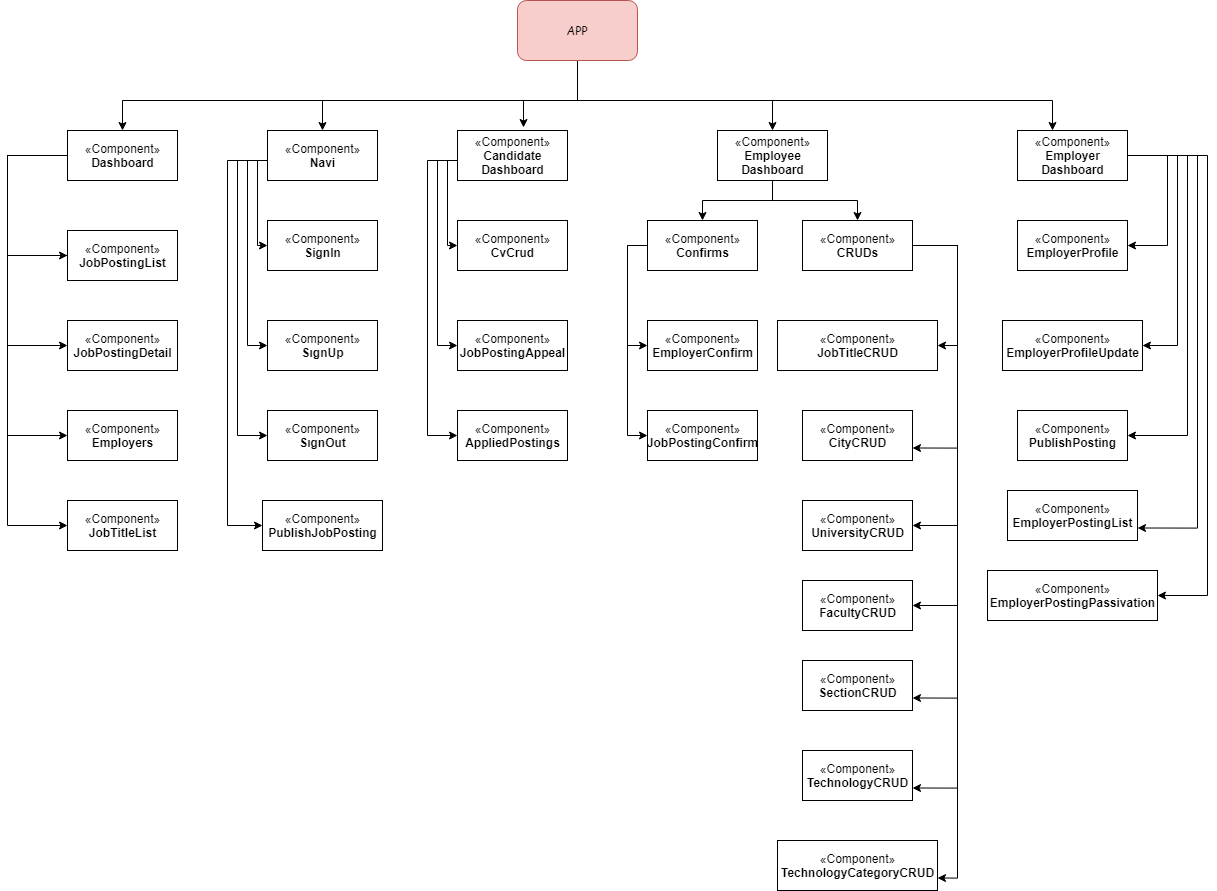

The diagram above was exported from draw.io. Its source (the exported page's mxGraphModel, read from the mxfile embedded in the PNG):
<mxGraphModel dx="1736" dy="900" grid="1" gridSize="10" guides="1" tooltips="1" connect="1" arrows="1" fold="1" page="1" pageScale="1" pageWidth="1100" pageHeight="850" background="none" math="0" shadow="0">
  <root>
    <mxCell id="0" />
    <mxCell id="1" parent="0" />
    <mxCell id="fOr2AyCtdds08GBuhP_w-13" style="edgeStyle=orthogonalEdgeStyle;rounded=0;orthogonalLoop=1;jettySize=auto;html=1;entryX=0.5;entryY=0;entryDx=0;entryDy=0;" edge="1" parent="1" source="fOr2AyCtdds08GBuhP_w-1" target="fOr2AyCtdds08GBuhP_w-8">
      <mxGeometry relative="1" as="geometry">
        <Array as="points">
          <mxPoint x="600" y="100" />
          <mxPoint x="345" y="100" />
        </Array>
      </mxGeometry>
    </mxCell>
    <mxCell id="fOr2AyCtdds08GBuhP_w-14" style="edgeStyle=orthogonalEdgeStyle;rounded=0;orthogonalLoop=1;jettySize=auto;html=1;" edge="1" parent="1" source="fOr2AyCtdds08GBuhP_w-1" target="fOr2AyCtdds08GBuhP_w-2">
      <mxGeometry relative="1" as="geometry">
        <Array as="points">
          <mxPoint x="600" y="100" />
          <mxPoint x="145" y="100" />
        </Array>
      </mxGeometry>
    </mxCell>
    <mxCell id="fOr2AyCtdds08GBuhP_w-15" style="edgeStyle=orthogonalEdgeStyle;rounded=0;orthogonalLoop=1;jettySize=auto;html=1;entryX=0.5;entryY=0;entryDx=0;entryDy=0;" edge="1" parent="1" source="fOr2AyCtdds08GBuhP_w-1" target="fOr2AyCtdds08GBuhP_w-6">
      <mxGeometry relative="1" as="geometry">
        <mxPoint x="797" y="120" as="targetPoint" />
        <Array as="points">
          <mxPoint x="600" y="100" />
          <mxPoint x="795" y="100" />
        </Array>
      </mxGeometry>
    </mxCell>
    <mxCell id="fOr2AyCtdds08GBuhP_w-19" style="edgeStyle=orthogonalEdgeStyle;rounded=0;orthogonalLoop=1;jettySize=auto;html=1;entryX=0.6;entryY=-0.06;entryDx=0;entryDy=0;entryPerimeter=0;" edge="1" parent="1" source="fOr2AyCtdds08GBuhP_w-1" target="fOr2AyCtdds08GBuhP_w-4">
      <mxGeometry relative="1" as="geometry">
        <Array as="points">
          <mxPoint x="720" y="100" />
          <mxPoint x="576" y="100" />
        </Array>
      </mxGeometry>
    </mxCell>
    <mxCell id="fOr2AyCtdds08GBuhP_w-40" style="edgeStyle=orthogonalEdgeStyle;rounded=0;orthogonalLoop=1;jettySize=auto;html=1;" edge="1" parent="1" source="fOr2AyCtdds08GBuhP_w-1" target="fOr2AyCtdds08GBuhP_w-38">
      <mxGeometry relative="1" as="geometry">
        <Array as="points">
          <mxPoint x="600" y="100" />
          <mxPoint x="1075" y="100" />
        </Array>
      </mxGeometry>
    </mxCell>
    <mxCell id="fOr2AyCtdds08GBuhP_w-1" value="&lt;font face=&quot;Comic Sans MS&quot;&gt;APP&lt;/font&gt;" style="rounded=1;whiteSpace=wrap;html=1;fillColor=#f8cecc;strokeColor=#b85450;" vertex="1" parent="1">
      <mxGeometry x="540" width="120" height="60" as="geometry" />
    </mxCell>
    <mxCell id="fOr2AyCtdds08GBuhP_w-16" style="edgeStyle=orthogonalEdgeStyle;rounded=0;orthogonalLoop=1;jettySize=auto;html=1;entryX=0;entryY=0.5;entryDx=0;entryDy=0;" edge="1" parent="1" source="fOr2AyCtdds08GBuhP_w-2" target="fOr2AyCtdds08GBuhP_w-7">
      <mxGeometry relative="1" as="geometry">
        <Array as="points">
          <mxPoint x="30" y="155" />
          <mxPoint x="30" y="255" />
        </Array>
      </mxGeometry>
    </mxCell>
    <mxCell id="fOr2AyCtdds08GBuhP_w-85" style="edgeStyle=orthogonalEdgeStyle;rounded=0;orthogonalLoop=1;jettySize=auto;html=1;entryX=0;entryY=0.5;entryDx=0;entryDy=0;" edge="1" parent="1" source="fOr2AyCtdds08GBuhP_w-2" target="fOr2AyCtdds08GBuhP_w-22">
      <mxGeometry relative="1" as="geometry">
        <Array as="points">
          <mxPoint x="30" y="155" />
          <mxPoint x="30" y="435" />
        </Array>
      </mxGeometry>
    </mxCell>
    <mxCell id="fOr2AyCtdds08GBuhP_w-86" style="edgeStyle=orthogonalEdgeStyle;rounded=0;orthogonalLoop=1;jettySize=auto;html=1;entryX=0;entryY=0.5;entryDx=0;entryDy=0;" edge="1" parent="1" source="fOr2AyCtdds08GBuhP_w-2" target="fOr2AyCtdds08GBuhP_w-31">
      <mxGeometry relative="1" as="geometry">
        <mxPoint x="30" y="390" as="targetPoint" />
        <Array as="points">
          <mxPoint x="30" y="155" />
          <mxPoint x="30" y="525" />
        </Array>
      </mxGeometry>
    </mxCell>
    <mxCell id="fOr2AyCtdds08GBuhP_w-2" value="«Component»&lt;br&gt;&lt;b&gt;Dashboard&lt;br&gt;&lt;/b&gt;" style="html=1;" vertex="1" parent="1">
      <mxGeometry x="90" y="130" width="110" height="50" as="geometry" />
    </mxCell>
    <mxCell id="fOr2AyCtdds08GBuhP_w-4" value="«Component»&lt;br&gt;&lt;b&gt;Candidate&lt;br&gt;Dashboard&lt;br&gt;&lt;/b&gt;" style="html=1;" vertex="1" parent="1">
      <mxGeometry x="480" y="130" width="110" height="50" as="geometry" />
    </mxCell>
    <mxCell id="fOr2AyCtdds08GBuhP_w-5" value="«Component»&lt;br&gt;&lt;b&gt;JobPostingDetail&lt;/b&gt;&lt;b&gt;&lt;br&gt;&lt;/b&gt;" style="html=1;" vertex="1" parent="1">
      <mxGeometry x="90" y="320" width="110" height="50" as="geometry" />
    </mxCell>
    <mxCell id="fOr2AyCtdds08GBuhP_w-63" style="edgeStyle=orthogonalEdgeStyle;rounded=0;orthogonalLoop=1;jettySize=auto;html=1;entryX=0.5;entryY=0;entryDx=0;entryDy=0;" edge="1" parent="1" source="fOr2AyCtdds08GBuhP_w-6" target="fOr2AyCtdds08GBuhP_w-26">
      <mxGeometry relative="1" as="geometry" />
    </mxCell>
    <mxCell id="fOr2AyCtdds08GBuhP_w-64" style="edgeStyle=orthogonalEdgeStyle;rounded=0;orthogonalLoop=1;jettySize=auto;html=1;entryX=0.5;entryY=0;entryDx=0;entryDy=0;" edge="1" parent="1" source="fOr2AyCtdds08GBuhP_w-6" target="fOr2AyCtdds08GBuhP_w-25">
      <mxGeometry relative="1" as="geometry" />
    </mxCell>
    <mxCell id="fOr2AyCtdds08GBuhP_w-6" value="«Component»&lt;br&gt;&lt;b&gt;Employee&lt;br&gt;Dashboard&lt;br&gt;&lt;/b&gt;" style="html=1;" vertex="1" parent="1">
      <mxGeometry x="740" y="130" width="110" height="50" as="geometry" />
    </mxCell>
    <mxCell id="fOr2AyCtdds08GBuhP_w-20" style="edgeStyle=orthogonalEdgeStyle;rounded=0;orthogonalLoop=1;jettySize=auto;html=1;" edge="1" parent="1" source="fOr2AyCtdds08GBuhP_w-7" target="fOr2AyCtdds08GBuhP_w-5">
      <mxGeometry relative="1" as="geometry">
        <Array as="points">
          <mxPoint x="30" y="255" />
          <mxPoint x="30" y="345" />
        </Array>
      </mxGeometry>
    </mxCell>
    <mxCell id="fOr2AyCtdds08GBuhP_w-7" value="«Component»&lt;br&gt;&lt;b&gt;JobPostingList&lt;br&gt;&lt;/b&gt;" style="html=1;" vertex="1" parent="1">
      <mxGeometry x="90" y="230" width="110" height="50" as="geometry" />
    </mxCell>
    <mxCell id="fOr2AyCtdds08GBuhP_w-51" style="edgeStyle=orthogonalEdgeStyle;rounded=0;orthogonalLoop=1;jettySize=auto;html=1;entryX=0;entryY=0.5;entryDx=0;entryDy=0;" edge="1" parent="1" target="fOr2AyCtdds08GBuhP_w-23">
      <mxGeometry relative="1" as="geometry">
        <mxPoint x="280" y="160" as="sourcePoint" />
        <mxPoint x="280" y="245" as="targetPoint" />
        <Array as="points">
          <mxPoint x="280" y="245" />
        </Array>
      </mxGeometry>
    </mxCell>
    <mxCell id="fOr2AyCtdds08GBuhP_w-52" style="edgeStyle=orthogonalEdgeStyle;rounded=0;orthogonalLoop=1;jettySize=auto;html=1;entryX=0;entryY=0.5;entryDx=0;entryDy=0;" edge="1" parent="1" source="fOr2AyCtdds08GBuhP_w-8" target="fOr2AyCtdds08GBuhP_w-24">
      <mxGeometry relative="1" as="geometry">
        <Array as="points">
          <mxPoint x="270" y="160" />
          <mxPoint x="270" y="345" />
        </Array>
      </mxGeometry>
    </mxCell>
    <mxCell id="fOr2AyCtdds08GBuhP_w-53" style="edgeStyle=orthogonalEdgeStyle;rounded=0;orthogonalLoop=1;jettySize=auto;html=1;entryX=0;entryY=0.5;entryDx=0;entryDy=0;" edge="1" parent="1" source="fOr2AyCtdds08GBuhP_w-8" target="fOr2AyCtdds08GBuhP_w-32">
      <mxGeometry relative="1" as="geometry">
        <Array as="points">
          <mxPoint x="260" y="160" />
          <mxPoint x="260" y="435" />
        </Array>
      </mxGeometry>
    </mxCell>
    <mxCell id="fOr2AyCtdds08GBuhP_w-54" style="edgeStyle=orthogonalEdgeStyle;rounded=0;orthogonalLoop=1;jettySize=auto;html=1;entryX=0;entryY=0.5;entryDx=0;entryDy=0;" edge="1" parent="1" source="fOr2AyCtdds08GBuhP_w-8" target="fOr2AyCtdds08GBuhP_w-21">
      <mxGeometry relative="1" as="geometry">
        <Array as="points">
          <mxPoint x="250" y="160" />
          <mxPoint x="250" y="525" />
        </Array>
      </mxGeometry>
    </mxCell>
    <mxCell id="fOr2AyCtdds08GBuhP_w-8" value="«Component»&lt;br&gt;&lt;b&gt;Navi&lt;br&gt;&lt;/b&gt;" style="html=1;" vertex="1" parent="1">
      <mxGeometry x="290" y="130" width="110" height="50" as="geometry" />
    </mxCell>
    <mxCell id="fOr2AyCtdds08GBuhP_w-21" value="&lt;br&gt;«Component»&lt;br&gt;&lt;b&gt;PublishJobPosting&lt;br&gt;&lt;br&gt;&lt;/b&gt;" style="html=1;" vertex="1" parent="1">
      <mxGeometry x="285" y="500" width="120" height="50" as="geometry" />
    </mxCell>
    <mxCell id="fOr2AyCtdds08GBuhP_w-22" value="«Component»&lt;br&gt;&lt;b&gt;Employers&lt;br&gt;&lt;/b&gt;" style="html=1;" vertex="1" parent="1">
      <mxGeometry x="90" y="410" width="110" height="50" as="geometry" />
    </mxCell>
    <mxCell id="fOr2AyCtdds08GBuhP_w-23" value="«Component»&lt;br&gt;&lt;b&gt;SignIn&lt;br&gt;&lt;/b&gt;" style="html=1;" vertex="1" parent="1">
      <mxGeometry x="290" y="220" width="110" height="50" as="geometry" />
    </mxCell>
    <mxCell id="fOr2AyCtdds08GBuhP_w-24" value="«Component»&lt;br&gt;&lt;b&gt;SıgnUp&lt;br&gt;&lt;/b&gt;" style="html=1;" vertex="1" parent="1">
      <mxGeometry x="290" y="320" width="110" height="50" as="geometry" />
    </mxCell>
    <mxCell id="fOr2AyCtdds08GBuhP_w-68" style="edgeStyle=orthogonalEdgeStyle;rounded=0;orthogonalLoop=1;jettySize=auto;html=1;entryX=1;entryY=0.5;entryDx=0;entryDy=0;" edge="1" parent="1" source="fOr2AyCtdds08GBuhP_w-25" target="fOr2AyCtdds08GBuhP_w-49">
      <mxGeometry relative="1" as="geometry">
        <mxPoint x="970" y="350" as="targetPoint" />
        <Array as="points">
          <mxPoint x="980" y="245" />
          <mxPoint x="980" y="345" />
        </Array>
      </mxGeometry>
    </mxCell>
    <mxCell id="fOr2AyCtdds08GBuhP_w-69" style="edgeStyle=orthogonalEdgeStyle;rounded=0;orthogonalLoop=1;jettySize=auto;html=1;entryX=1;entryY=0.75;entryDx=0;entryDy=0;" edge="1" parent="1" source="fOr2AyCtdds08GBuhP_w-25" target="fOr2AyCtdds08GBuhP_w-34">
      <mxGeometry relative="1" as="geometry">
        <mxPoint x="980" y="400" as="targetPoint" />
        <Array as="points">
          <mxPoint x="980" y="245" />
          <mxPoint x="980" y="448" />
        </Array>
      </mxGeometry>
    </mxCell>
    <mxCell id="fOr2AyCtdds08GBuhP_w-70" style="edgeStyle=orthogonalEdgeStyle;rounded=0;orthogonalLoop=1;jettySize=auto;html=1;entryX=1;entryY=0.5;entryDx=0;entryDy=0;" edge="1" parent="1" source="fOr2AyCtdds08GBuhP_w-25" target="fOr2AyCtdds08GBuhP_w-33">
      <mxGeometry relative="1" as="geometry">
        <Array as="points">
          <mxPoint x="980" y="245" />
          <mxPoint x="980" y="525" />
        </Array>
      </mxGeometry>
    </mxCell>
    <mxCell id="fOr2AyCtdds08GBuhP_w-71" style="edgeStyle=orthogonalEdgeStyle;rounded=0;orthogonalLoop=1;jettySize=auto;html=1;entryX=1;entryY=0.5;entryDx=0;entryDy=0;" edge="1" parent="1" source="fOr2AyCtdds08GBuhP_w-25" target="fOr2AyCtdds08GBuhP_w-30">
      <mxGeometry relative="1" as="geometry">
        <Array as="points">
          <mxPoint x="980" y="245" />
          <mxPoint x="980" y="605" />
        </Array>
      </mxGeometry>
    </mxCell>
    <mxCell id="fOr2AyCtdds08GBuhP_w-72" style="edgeStyle=orthogonalEdgeStyle;rounded=0;orthogonalLoop=1;jettySize=auto;html=1;entryX=1;entryY=0.75;entryDx=0;entryDy=0;" edge="1" parent="1" source="fOr2AyCtdds08GBuhP_w-25" target="fOr2AyCtdds08GBuhP_w-41">
      <mxGeometry relative="1" as="geometry">
        <Array as="points">
          <mxPoint x="980" y="245" />
          <mxPoint x="980" y="698" />
        </Array>
      </mxGeometry>
    </mxCell>
    <mxCell id="fOr2AyCtdds08GBuhP_w-73" style="edgeStyle=orthogonalEdgeStyle;rounded=0;orthogonalLoop=1;jettySize=auto;html=1;entryX=1;entryY=0.75;entryDx=0;entryDy=0;" edge="1" parent="1" source="fOr2AyCtdds08GBuhP_w-25" target="fOr2AyCtdds08GBuhP_w-42">
      <mxGeometry relative="1" as="geometry">
        <Array as="points">
          <mxPoint x="980" y="245" />
          <mxPoint x="980" y="788" />
        </Array>
      </mxGeometry>
    </mxCell>
    <mxCell id="fOr2AyCtdds08GBuhP_w-74" style="edgeStyle=orthogonalEdgeStyle;rounded=0;orthogonalLoop=1;jettySize=auto;html=1;entryX=1;entryY=0.75;entryDx=0;entryDy=0;" edge="1" parent="1" source="fOr2AyCtdds08GBuhP_w-25" target="fOr2AyCtdds08GBuhP_w-43">
      <mxGeometry relative="1" as="geometry">
        <Array as="points">
          <mxPoint x="980" y="245" />
          <mxPoint x="980" y="878" />
        </Array>
      </mxGeometry>
    </mxCell>
    <mxCell id="fOr2AyCtdds08GBuhP_w-25" value="«Component»&lt;br&gt;&lt;b&gt;CRUDs&lt;br&gt;&lt;/b&gt;" style="html=1;" vertex="1" parent="1">
      <mxGeometry x="825" y="220" width="110" height="50" as="geometry" />
    </mxCell>
    <mxCell id="fOr2AyCtdds08GBuhP_w-65" style="edgeStyle=orthogonalEdgeStyle;rounded=0;orthogonalLoop=1;jettySize=auto;html=1;entryX=0;entryY=0.5;entryDx=0;entryDy=0;" edge="1" parent="1" source="fOr2AyCtdds08GBuhP_w-26" target="fOr2AyCtdds08GBuhP_w-36">
      <mxGeometry relative="1" as="geometry">
        <Array as="points">
          <mxPoint x="650" y="245" />
          <mxPoint x="650" y="345" />
        </Array>
      </mxGeometry>
    </mxCell>
    <mxCell id="fOr2AyCtdds08GBuhP_w-67" style="edgeStyle=orthogonalEdgeStyle;rounded=0;orthogonalLoop=1;jettySize=auto;html=1;entryX=0;entryY=0.5;entryDx=0;entryDy=0;" edge="1" parent="1" source="fOr2AyCtdds08GBuhP_w-26" target="fOr2AyCtdds08GBuhP_w-35">
      <mxGeometry relative="1" as="geometry">
        <mxPoint x="640" y="430" as="targetPoint" />
        <Array as="points">
          <mxPoint x="650" y="245" />
          <mxPoint x="650" y="435" />
        </Array>
      </mxGeometry>
    </mxCell>
    <mxCell id="fOr2AyCtdds08GBuhP_w-26" value="«Component»&lt;br&gt;&lt;b&gt;Confirms&lt;br&gt;&lt;/b&gt;" style="html=1;" vertex="1" parent="1">
      <mxGeometry x="670" y="220" width="110" height="50" as="geometry" />
    </mxCell>
    <mxCell id="fOr2AyCtdds08GBuhP_w-27" value="«Component»&lt;br&gt;&lt;b&gt;AppliedPostings&lt;br&gt;&lt;/b&gt;" style="html=1;" vertex="1" parent="1">
      <mxGeometry x="480" y="410" width="110" height="50" as="geometry" />
    </mxCell>
    <mxCell id="fOr2AyCtdds08GBuhP_w-28" value="«Component»&lt;br&gt;&lt;b&gt;JobPostingAppeal&lt;br&gt;&lt;/b&gt;" style="html=1;" vertex="1" parent="1">
      <mxGeometry x="480" y="320" width="110" height="50" as="geometry" />
    </mxCell>
    <mxCell id="fOr2AyCtdds08GBuhP_w-29" value="«Component»&lt;br&gt;&lt;b&gt;CvCrud&lt;br&gt;&lt;/b&gt;" style="html=1;" vertex="1" parent="1">
      <mxGeometry x="480" y="220" width="110" height="50" as="geometry" />
    </mxCell>
    <mxCell id="fOr2AyCtdds08GBuhP_w-30" value="«Component»&lt;br&gt;&lt;b&gt;FacultyCRUD&lt;br&gt;&lt;/b&gt;" style="html=1;" vertex="1" parent="1">
      <mxGeometry x="825" y="580" width="110" height="50" as="geometry" />
    </mxCell>
    <mxCell id="fOr2AyCtdds08GBuhP_w-31" value="«Component»&lt;br&gt;&lt;b&gt;JobTitleList&lt;br&gt;&lt;/b&gt;" style="html=1;" vertex="1" parent="1">
      <mxGeometry x="90" y="500" width="110" height="50" as="geometry" />
    </mxCell>
    <mxCell id="fOr2AyCtdds08GBuhP_w-32" value="«Component»&lt;br&gt;&lt;b&gt;SıgnOut&lt;br&gt;&lt;/b&gt;" style="html=1;" vertex="1" parent="1">
      <mxGeometry x="290" y="410" width="110" height="50" as="geometry" />
    </mxCell>
    <mxCell id="fOr2AyCtdds08GBuhP_w-33" value="«Component»&lt;br&gt;&lt;b&gt;UniversityCRUD&lt;br&gt;&lt;/b&gt;" style="html=1;" vertex="1" parent="1">
      <mxGeometry x="825" y="500" width="110" height="50" as="geometry" />
    </mxCell>
    <mxCell id="fOr2AyCtdds08GBuhP_w-34" value="«Component»&lt;br&gt;&lt;b&gt;CityCRUD&lt;br&gt;&lt;/b&gt;" style="html=1;" vertex="1" parent="1">
      <mxGeometry x="825" y="410" width="110" height="50" as="geometry" />
    </mxCell>
    <mxCell id="fOr2AyCtdds08GBuhP_w-35" value="«Component»&lt;br&gt;&lt;b&gt;JobPostingConfirm&lt;br&gt;&lt;/b&gt;" style="html=1;" vertex="1" parent="1">
      <mxGeometry x="670" y="410" width="110" height="50" as="geometry" />
    </mxCell>
    <mxCell id="fOr2AyCtdds08GBuhP_w-36" value="«Component»&lt;br&gt;&lt;b&gt;EmployerConfirm&lt;br&gt;&lt;/b&gt;" style="html=1;" vertex="1" parent="1">
      <mxGeometry x="670" y="320" width="110" height="50" as="geometry" />
    </mxCell>
    <mxCell id="fOr2AyCtdds08GBuhP_w-79" style="edgeStyle=orthogonalEdgeStyle;rounded=0;orthogonalLoop=1;jettySize=auto;html=1;exitX=1;exitY=0.5;exitDx=0;exitDy=0;entryX=1;entryY=0.5;entryDx=0;entryDy=0;" edge="1" parent="1" source="fOr2AyCtdds08GBuhP_w-38" target="fOr2AyCtdds08GBuhP_w-44">
      <mxGeometry relative="1" as="geometry">
        <Array as="points">
          <mxPoint x="1210" y="155" />
          <mxPoint x="1210" y="435" />
        </Array>
      </mxGeometry>
    </mxCell>
    <mxCell id="fOr2AyCtdds08GBuhP_w-81" style="edgeStyle=orthogonalEdgeStyle;rounded=0;orthogonalLoop=1;jettySize=auto;html=1;entryX=1;entryY=0.75;entryDx=0;entryDy=0;" edge="1" parent="1" source="fOr2AyCtdds08GBuhP_w-38" target="fOr2AyCtdds08GBuhP_w-47">
      <mxGeometry relative="1" as="geometry">
        <Array as="points">
          <mxPoint x="1220" y="155" />
          <mxPoint x="1220" y="528" />
        </Array>
      </mxGeometry>
    </mxCell>
    <mxCell id="fOr2AyCtdds08GBuhP_w-82" style="edgeStyle=orthogonalEdgeStyle;rounded=0;orthogonalLoop=1;jettySize=auto;html=1;entryX=1;entryY=0.5;entryDx=0;entryDy=0;" edge="1" parent="1" source="fOr2AyCtdds08GBuhP_w-38" target="fOr2AyCtdds08GBuhP_w-46">
      <mxGeometry relative="1" as="geometry">
        <Array as="points">
          <mxPoint x="1190" y="155" />
          <mxPoint x="1190" y="245" />
        </Array>
      </mxGeometry>
    </mxCell>
    <mxCell id="fOr2AyCtdds08GBuhP_w-83" style="edgeStyle=orthogonalEdgeStyle;rounded=0;orthogonalLoop=1;jettySize=auto;html=1;entryX=1;entryY=0.5;entryDx=0;entryDy=0;" edge="1" parent="1" source="fOr2AyCtdds08GBuhP_w-38" target="fOr2AyCtdds08GBuhP_w-45">
      <mxGeometry relative="1" as="geometry">
        <Array as="points">
          <mxPoint x="1200" y="155" />
          <mxPoint x="1200" y="345" />
        </Array>
      </mxGeometry>
    </mxCell>
    <mxCell id="fOr2AyCtdds08GBuhP_w-84" style="edgeStyle=orthogonalEdgeStyle;rounded=0;orthogonalLoop=1;jettySize=auto;html=1;entryX=1;entryY=0.5;entryDx=0;entryDy=0;" edge="1" parent="1" source="fOr2AyCtdds08GBuhP_w-38" target="fOr2AyCtdds08GBuhP_w-48">
      <mxGeometry relative="1" as="geometry">
        <Array as="points">
          <mxPoint x="1230" y="155" />
          <mxPoint x="1230" y="595" />
        </Array>
      </mxGeometry>
    </mxCell>
    <mxCell id="fOr2AyCtdds08GBuhP_w-38" value="«Component»&lt;br&gt;&lt;b&gt;Employer&lt;br&gt;Dashboard&lt;br&gt;&lt;/b&gt;" style="html=1;" vertex="1" parent="1">
      <mxGeometry x="1040" y="130" width="110" height="50" as="geometry" />
    </mxCell>
    <mxCell id="fOr2AyCtdds08GBuhP_w-41" value="«Component»&lt;br&gt;&lt;b&gt;SectionCRUD&lt;br&gt;&lt;/b&gt;" style="html=1;" vertex="1" parent="1">
      <mxGeometry x="825" y="660" width="110" height="50" as="geometry" />
    </mxCell>
    <mxCell id="fOr2AyCtdds08GBuhP_w-42" value="«Component»&lt;br&gt;&lt;b&gt;TechnologyCRUD&lt;br&gt;&lt;/b&gt;" style="html=1;" vertex="1" parent="1">
      <mxGeometry x="825" y="750" width="110" height="50" as="geometry" />
    </mxCell>
    <mxCell id="fOr2AyCtdds08GBuhP_w-43" value="«Component»&lt;br&gt;&lt;b&gt;TechnologyCategoryCRUD&lt;br&gt;&lt;/b&gt;" style="html=1;" vertex="1" parent="1">
      <mxGeometry x="800" y="840" width="160" height="50" as="geometry" />
    </mxCell>
    <mxCell id="fOr2AyCtdds08GBuhP_w-44" value="«Component»&lt;br&gt;&lt;b&gt;PublishPosting&lt;br&gt;&lt;/b&gt;" style="html=1;" vertex="1" parent="1">
      <mxGeometry x="1040" y="410" width="110" height="50" as="geometry" />
    </mxCell>
    <mxCell id="fOr2AyCtdds08GBuhP_w-45" value="«Component»&lt;br&gt;&lt;b&gt;EmployerProfileUpdate&lt;br&gt;&lt;/b&gt;" style="html=1;" vertex="1" parent="1">
      <mxGeometry x="1025" y="320" width="140" height="50" as="geometry" />
    </mxCell>
    <mxCell id="fOr2AyCtdds08GBuhP_w-46" value="«Component»&lt;br&gt;&lt;b&gt;EmployerProfile&lt;br&gt;&lt;/b&gt;" style="html=1;" vertex="1" parent="1">
      <mxGeometry x="1040" y="220" width="110" height="50" as="geometry" />
    </mxCell>
    <mxCell id="fOr2AyCtdds08GBuhP_w-47" value="«Component»&lt;br&gt;&lt;b&gt;EmployerPostingList&lt;br&gt;&lt;/b&gt;" style="html=1;" vertex="1" parent="1">
      <mxGeometry x="1030" y="490" width="130" height="50" as="geometry" />
    </mxCell>
    <mxCell id="fOr2AyCtdds08GBuhP_w-48" value="«Component»&lt;br&gt;&lt;b&gt;EmployerPostingPassivation&lt;br&gt;&lt;/b&gt;" style="html=1;" vertex="1" parent="1">
      <mxGeometry x="1010" y="570" width="170" height="50" as="geometry" />
    </mxCell>
    <mxCell id="fOr2AyCtdds08GBuhP_w-49" value="«Component»&lt;br&gt;&lt;b&gt;JobTitleCRUD&lt;br&gt;&lt;/b&gt;" style="html=1;" vertex="1" parent="1">
      <mxGeometry x="800" y="320" width="160" height="50" as="geometry" />
    </mxCell>
    <mxCell id="fOr2AyCtdds08GBuhP_w-55" style="edgeStyle=orthogonalEdgeStyle;rounded=0;orthogonalLoop=1;jettySize=auto;html=1;entryX=0;entryY=0.5;entryDx=0;entryDy=0;" edge="1" parent="1">
      <mxGeometry relative="1" as="geometry">
        <mxPoint x="470" y="160" as="sourcePoint" />
        <mxPoint x="480" y="245" as="targetPoint" />
        <Array as="points">
          <mxPoint x="470" y="245" />
        </Array>
      </mxGeometry>
    </mxCell>
    <mxCell id="fOr2AyCtdds08GBuhP_w-56" style="edgeStyle=orthogonalEdgeStyle;rounded=0;orthogonalLoop=1;jettySize=auto;html=1;entryX=0;entryY=0.5;entryDx=0;entryDy=0;" edge="1" parent="1">
      <mxGeometry relative="1" as="geometry">
        <mxPoint x="480" y="160" as="sourcePoint" />
        <mxPoint x="480" y="345" as="targetPoint" />
        <Array as="points">
          <mxPoint x="460" y="160" />
          <mxPoint x="460" y="345" />
        </Array>
      </mxGeometry>
    </mxCell>
    <mxCell id="fOr2AyCtdds08GBuhP_w-57" style="edgeStyle=orthogonalEdgeStyle;rounded=0;orthogonalLoop=1;jettySize=auto;html=1;entryX=0;entryY=0.5;entryDx=0;entryDy=0;" edge="1" parent="1">
      <mxGeometry relative="1" as="geometry">
        <mxPoint x="480" y="160" as="sourcePoint" />
        <mxPoint x="480" y="435" as="targetPoint" />
        <Array as="points">
          <mxPoint x="450" y="160" />
          <mxPoint x="450" y="435" />
        </Array>
      </mxGeometry>
    </mxCell>
  </root>
</mxGraphModel>